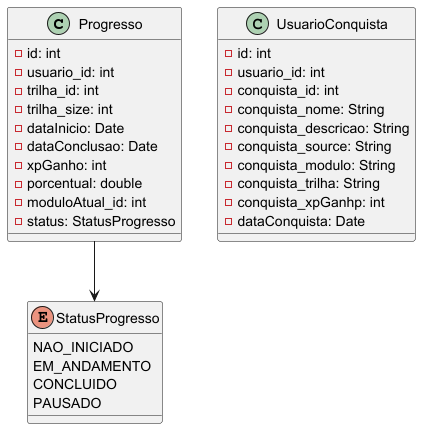

The diagram above was rendered by PlantUML. Its source (embedded in the PNG):
@startuml

' Classe Progresso
class Progresso {
    -id: int
    -usuario_id: int
    -trilha_id: int
    -trilha_size: int
    -dataInicio: Date
    -dataConclusao: Date
    -xpGanho: int
    -porcentual: double
    -moduloAtual_id: int
    -status: StatusProgresso
}

' Classe UsuarioConquista
class UsuarioConquista {
  -id: int
  -usuario_id: int
  -conquista_id: int
  -conquista_nome: String
  -conquista_descricao: String
  -conquista_source: String
  -conquista_modulo: String
  -conquista_trilha: String
  -conquista_xpGanhp: int
  -dataConquista: Date
}

' Enum de Status do Progresso
enum StatusProgresso {
  NAO_INICIADO
  EM_ANDAMENTO
  CONCLUIDO
  PAUSADO
}

Progresso --> StatusProgresso

@enduml